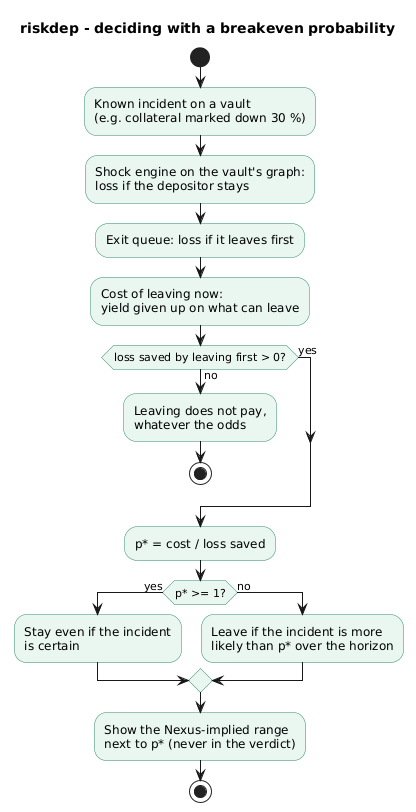

The diagram above was rendered by PlantUML. Its source (embedded in the PNG):
@startuml
title riskdep - deciding with a breakeven probability
skinparam shadowing false
skinparam activity {
  BackgroundColor #EAF6F0
  BorderColor #2E8B67
}
start
:Known incident on a vault
(e.g. collateral marked down 30 %);
:Shock engine on the vault's graph:
loss if the depositor stays;
:Exit queue: loss if it leaves first;
:Cost of leaving now:
yield given up on what can leave;
if (loss saved by leaving first > 0?) then (no)
  :Leaving does not pay,
whatever the odds;
  stop
else (yes)
endif
:p* = cost / loss saved;
if (p* >= 1?) then (yes)
  :Stay even if the incident
is certain;
else (no)
  :Leave if the incident is more
likely than p* over the horizon;
endif
:Show the Nexus-implied range
next to p* (never in the verdict);
stop
@enduml